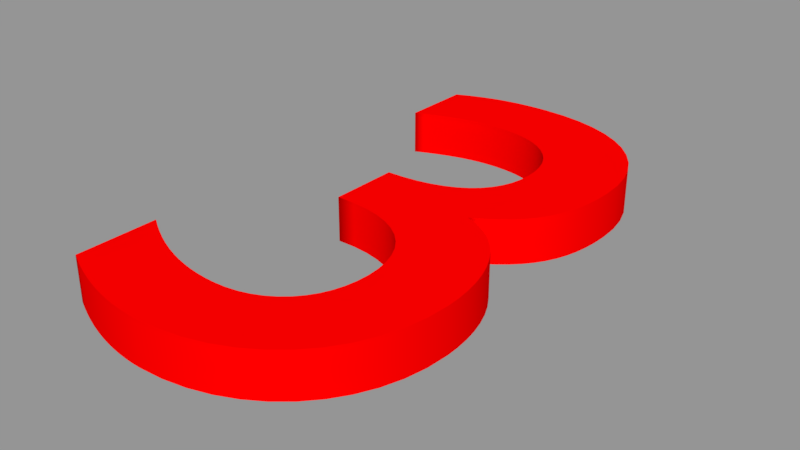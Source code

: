 # Source: Cartoon_Number3.blend  (saved by Blender 2.78.0; exported with 4.5.12 LTS)
import bpy
from mathutils import Matrix  # noqa: F401  (used for matrix-valued properties, if any)

bpy.ops.wm.read_factory_settings(use_empty=True)
scene = bpy.context.scene
scene.name = 'Scene'

# ---- collections
col_collection_1 = bpy.data.collections.new('Collection 1'); scene.collection.children.link(col_collection_1)

# ---- materials (node trees are filled in below, after node groups)
mat_red_three = bpy.data.materials.new('Red-Three')
mat_red_three.alpha_threshold = 0.0
mat_red_three.use_transparent_shadow = False
mat_red_three.diffuse_color = (0.9911, 0.0, 0.0, 1.0)
mat_red_three.roughness = 0.5

# ---- material node trees

# ---- curves / text
txt_texto_001 = bpy.data.curves.new('Texto.001', 'FONT')
txt_texto_001.dimensions = '2D'
txt_texto_001.body = '3'
txt_texto_001.materials.append(mat_red_three)
txt_texto_001.use_path_clamp = True
txt_texto_001.bevel_resolution = 0
txt_texto_001.extrude = 0.02
txt_texto_001.size = 0.7

# ---- objects
ob_3 = bpy.data.objects.new('3', txt_texto_001)

# ---- transforms, parenting, visibility, modifiers, constraints
ob_3.location = (-0.17, -0.24, 0.0)
ob_3.lineart.crease_threshold = 0.0

# ---- collection membership
col_collection_1.objects.link(ob_3)

# ---- scene / render settings (as saved in the file)
scene.frame_start = 1; scene.frame_end = 250; scene.frame_set(1)
scene.render.engine = 'BLENDER_EEVEE_NEXT'
scene.render.resolution_percentage = 50
scene.render.dither_intensity = 0.0
scene.cycles.use_denoising = False
scene.cycles.samples = 128
scene.cycles.sampling_pattern = 'TABULATED_SOBOL'
scene.cycles.light_sampling_threshold = 0.0
scene.cycles.use_adaptive_sampling = False
scene.cycles.use_light_tree = False
scene.cycles.blur_glossy = 0.0
scene.cycles.sample_clamp_indirect = 0.0
scene.view_settings.view_transform = 'Standard'
bpy.context.view_layer.update()

# ---- added for rendering (the .blend has no active camera and no usable light): camera, sun + grey world if the file has none
cam_auto = bpy.data.cameras.new('AutoCamera')
cam_auto.lens = 50.0
cam_auto.sensor_width = 36.0
cam_auto.clip_end = 1000.0
ob_auto_camera = bpy.data.objects.new('AutoCamera', cam_auto)
scene.collection.objects.link(ob_auto_camera)
ob_auto_camera.location = (0.510601, -0.613062, 0.407841)
ob_auto_camera.rotation_euler = (1.09748, -7.21219e-08, 0.694738)
scene.camera = ob_auto_camera
light_auto_sun = bpy.data.lights.new('AutoSun', 'SUN')
light_auto_sun.energy = 3.0
light_auto_sun.angle = 0.0523599
ob_auto_sun = bpy.data.objects.new('AutoSun', light_auto_sun)
scene.collection.objects.link(ob_auto_sun)
ob_auto_sun.rotation_euler = (0.872665, 0.174533, 0.523599)
if scene.world is None:
    world_auto = bpy.data.worlds.new('AutoWorld')
    world_auto.color = (0.3, 0.3, 0.3)
    scene.world = world_auto
bpy.context.view_layer.update()
